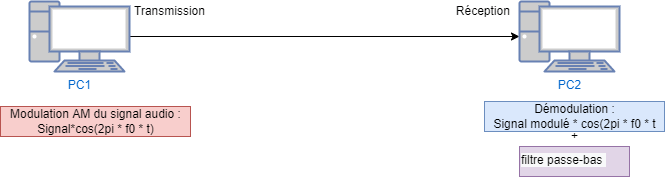

The diagram above was exported from draw.io. Its source (the exported page's mxGraphModel, read from the mxfile embedded in the PNG):
<mxGraphModel dx="1038" dy="571" grid="1" gridSize="10" guides="1" tooltips="1" connect="1" arrows="1" fold="1" page="1" pageScale="1" pageWidth="827" pageHeight="1169" math="0" shadow="0">
  <root>
    <mxCell id="0" />
    <mxCell id="1" parent="0" />
    <mxCell id="qJDnBaiGNRTLJ8bOy0Bj-9" style="edgeStyle=orthogonalEdgeStyle;rounded=0;orthogonalLoop=1;jettySize=auto;html=1;entryX=0;entryY=0.5;entryDx=0;entryDy=0;entryPerimeter=0;" edge="1" parent="1" source="qJDnBaiGNRTLJ8bOy0Bj-1" target="qJDnBaiGNRTLJ8bOy0Bj-2">
      <mxGeometry relative="1" as="geometry" />
    </mxCell>
    <mxCell id="qJDnBaiGNRTLJ8bOy0Bj-1" value="PC1" style="fontColor=#0066CC;verticalAlign=top;verticalLabelPosition=bottom;labelPosition=center;align=center;html=1;outlineConnect=0;fillColor=#CCCCCC;strokeColor=#6881B3;gradientColor=none;gradientDirection=north;strokeWidth=2;shape=mxgraph.networks.pc;" vertex="1" parent="1">
      <mxGeometry x="100" y="240" width="100" height="70" as="geometry" />
    </mxCell>
    <mxCell id="qJDnBaiGNRTLJ8bOy0Bj-2" value="PC2" style="fontColor=#0066CC;verticalAlign=top;verticalLabelPosition=bottom;labelPosition=center;align=center;html=1;outlineConnect=0;fillColor=#CCCCCC;strokeColor=#6881B3;gradientColor=none;gradientDirection=north;strokeWidth=2;shape=mxgraph.networks.pc;" vertex="1" parent="1">
      <mxGeometry x="590" y="240" width="100" height="70" as="geometry" />
    </mxCell>
    <mxCell id="qJDnBaiGNRTLJ8bOy0Bj-5" value="Transmission" style="text;html=1;align=center;verticalAlign=middle;resizable=0;points=[];autosize=1;strokeColor=none;fillColor=none;" vertex="1" parent="1">
      <mxGeometry x="195" y="240" width="90" height="20" as="geometry" />
    </mxCell>
    <mxCell id="qJDnBaiGNRTLJ8bOy0Bj-6" value="Réception&amp;nbsp;" style="text;html=1;align=center;verticalAlign=middle;resizable=0;points=[];autosize=1;strokeColor=none;fillColor=none;" vertex="1" parent="1">
      <mxGeometry x="520" y="240" width="70" height="20" as="geometry" />
    </mxCell>
    <mxCell id="qJDnBaiGNRTLJ8bOy0Bj-7" value="Démodulation :&lt;br&gt;Signal modulé * cos(2pi * f0 * t" style="text;html=1;align=center;verticalAlign=middle;resizable=0;points=[];autosize=1;strokeColor=#6c8ebf;fillColor=#dae8fc;" vertex="1" parent="1">
      <mxGeometry x="555" y="340" width="180" height="30" as="geometry" />
    </mxCell>
    <mxCell id="qJDnBaiGNRTLJ8bOy0Bj-8" value="Modulation AM du signal audio :&lt;br&gt;Signal*cos(2pi * f0 * t)" style="text;html=1;align=center;verticalAlign=middle;resizable=0;points=[];autosize=1;strokeColor=#b85450;fillColor=#f8cecc;" vertex="1" parent="1">
      <mxGeometry x="71" y="345" width="190" height="30" as="geometry" />
    </mxCell>
    <mxCell id="qJDnBaiGNRTLJ8bOy0Bj-10" value="&lt;span style=&quot;color: rgb(0, 0, 0); font-family: Helvetica; font-size: 12px; font-style: normal; font-variant-ligatures: normal; font-variant-caps: normal; font-weight: 400; letter-spacing: normal; orphans: 2; text-align: center; text-indent: 0px; text-transform: none; widows: 2; word-spacing: 0px; -webkit-text-stroke-width: 0px; background-color: rgb(248, 249, 250); text-decoration-thickness: initial; text-decoration-style: initial; text-decoration-color: initial; float: none; display: inline !important;&quot;&gt;filtre passe-bas&amp;nbsp;&lt;br&gt;&lt;/span&gt;" style="text;whiteSpace=wrap;html=1;fillColor=#e1d5e7;strokeColor=#9673a6;" vertex="1" parent="1">
      <mxGeometry x="590" y="385" width="110" height="30" as="geometry" />
    </mxCell>
    <mxCell id="qJDnBaiGNRTLJ8bOy0Bj-11" value="+" style="text;html=1;align=center;verticalAlign=middle;resizable=0;points=[];autosize=1;strokeColor=none;fillColor=none;" vertex="1" parent="1">
      <mxGeometry x="635" y="365" width="20" height="20" as="geometry" />
    </mxCell>
  </root>
</mxGraphModel>